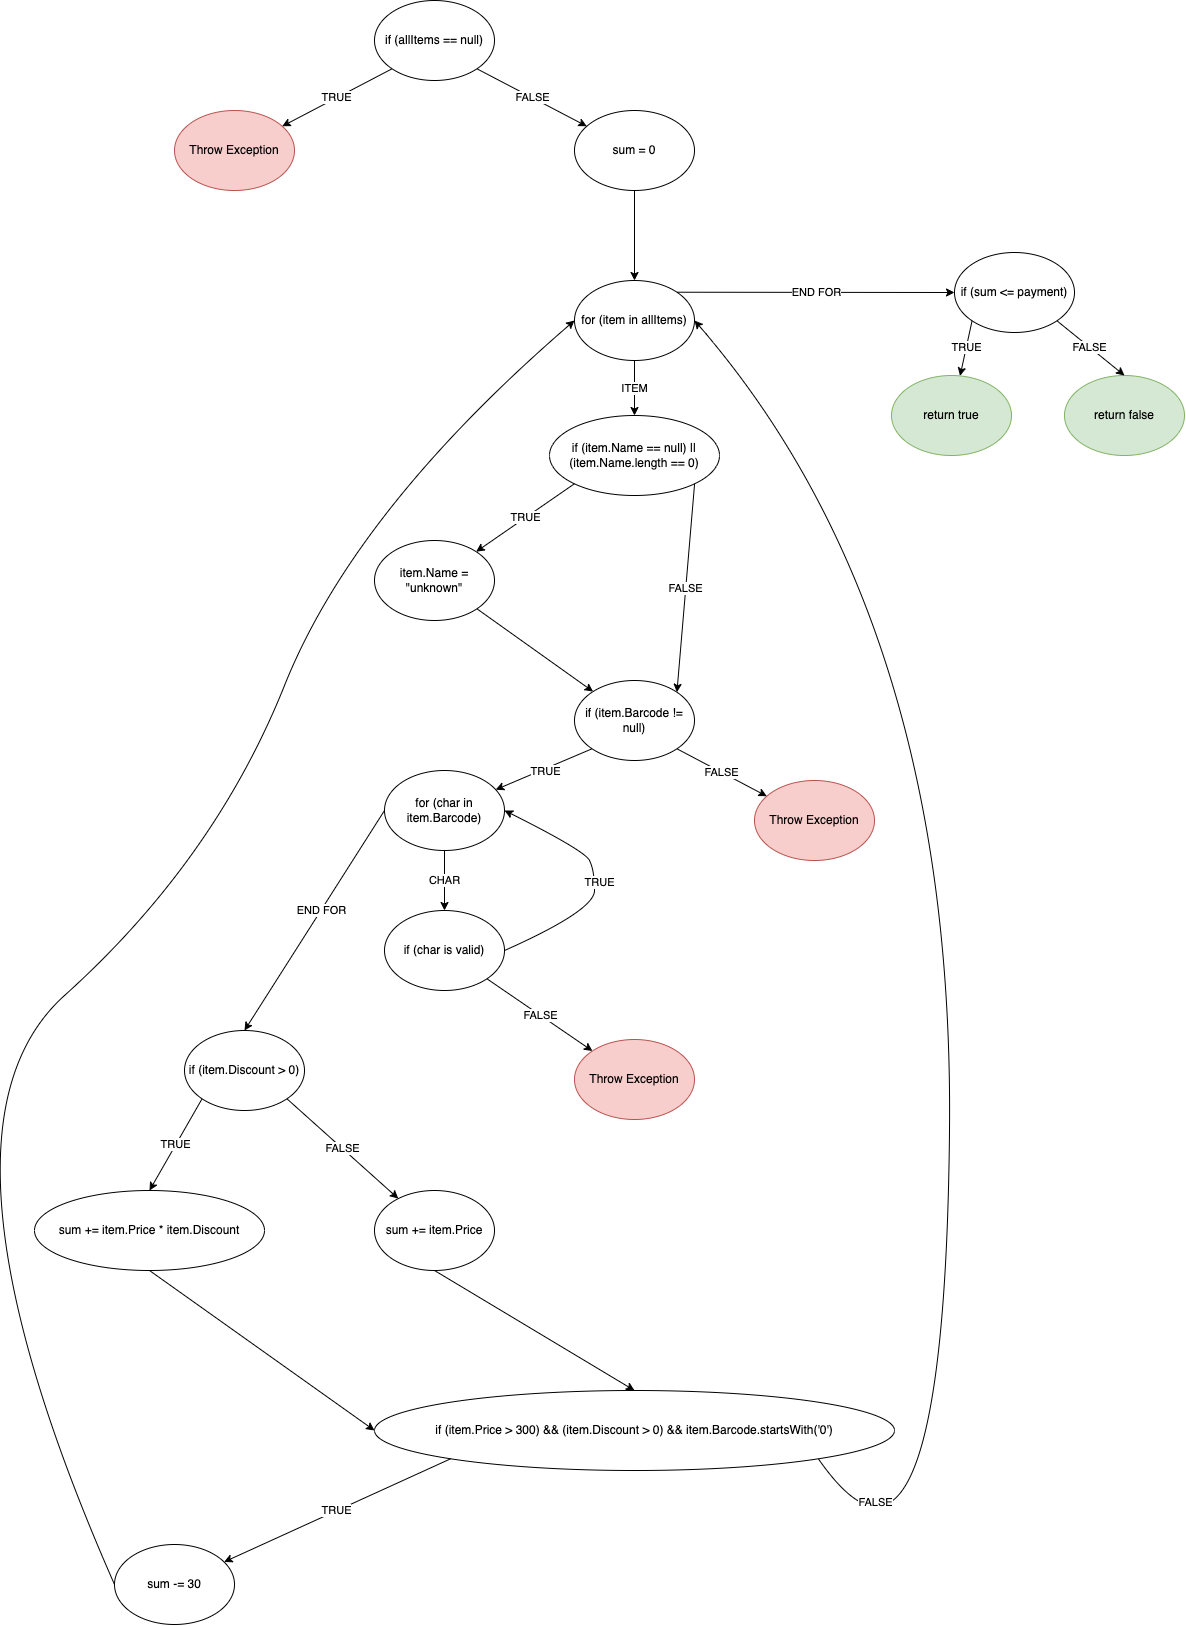

The diagram above was exported from draw.io. Its source (the exported page's mxGraphModel, read from the mxfile embedded in the PNG):
<mxGraphModel dx="4265" dy="2130" grid="1" gridSize="10" guides="1" tooltips="1" connect="1" arrows="1" fold="1" page="1" pageScale="1" pageWidth="827" pageHeight="1169" math="0" shadow="0">
  <root>
    <mxCell id="0" />
    <mxCell id="1" parent="0" />
    <mxCell id="Gm8pEoXBe_FmjmjvknaR-1" value="if (allItems == null)" style="ellipse;whiteSpace=wrap;html=1;" vertex="1" parent="1">
      <mxGeometry x="190" y="130" width="120" height="80" as="geometry" />
    </mxCell>
    <mxCell id="Gm8pEoXBe_FmjmjvknaR-2" value="TRUE" style="endArrow=classic;html=1;rounded=0;exitX=0;exitY=1;exitDx=0;exitDy=0;" edge="1" parent="1" source="Gm8pEoXBe_FmjmjvknaR-1" target="Gm8pEoXBe_FmjmjvknaR-3">
      <mxGeometry width="50" height="50" relative="1" as="geometry">
        <mxPoint x="160" y="460" as="sourcePoint" />
        <mxPoint x="40" y="280" as="targetPoint" />
      </mxGeometry>
    </mxCell>
    <mxCell id="Gm8pEoXBe_FmjmjvknaR-3" value="Throw Exception" style="ellipse;whiteSpace=wrap;html=1;fillColor=#f8cecc;strokeColor=#b85450;" vertex="1" parent="1">
      <mxGeometry x="-10" y="240" width="120" height="80" as="geometry" />
    </mxCell>
    <mxCell id="Gm8pEoXBe_FmjmjvknaR-4" value="FALSE" style="endArrow=classic;html=1;rounded=0;exitX=1;exitY=1;exitDx=0;exitDy=0;" edge="1" parent="1" source="Gm8pEoXBe_FmjmjvknaR-1" target="Gm8pEoXBe_FmjmjvknaR-5">
      <mxGeometry width="50" height="50" relative="1" as="geometry">
        <mxPoint x="330" y="460" as="sourcePoint" />
        <mxPoint x="410" y="260" as="targetPoint" />
      </mxGeometry>
    </mxCell>
    <mxCell id="Gm8pEoXBe_FmjmjvknaR-5" value="sum = 0" style="ellipse;whiteSpace=wrap;html=1;" vertex="1" parent="1">
      <mxGeometry x="390" y="240" width="120" height="80" as="geometry" />
    </mxCell>
    <mxCell id="Gm8pEoXBe_FmjmjvknaR-6" value="" style="endArrow=classic;html=1;rounded=0;exitX=0.5;exitY=1;exitDx=0;exitDy=0;entryX=0.5;entryY=0;entryDx=0;entryDy=0;" edge="1" parent="1" source="Gm8pEoXBe_FmjmjvknaR-5" target="Gm8pEoXBe_FmjmjvknaR-7">
      <mxGeometry width="50" height="50" relative="1" as="geometry">
        <mxPoint x="330" y="460" as="sourcePoint" />
        <mxPoint x="450" y="410" as="targetPoint" />
      </mxGeometry>
    </mxCell>
    <mxCell id="Gm8pEoXBe_FmjmjvknaR-7" value="for (item in allItems)" style="ellipse;whiteSpace=wrap;html=1;" vertex="1" parent="1">
      <mxGeometry x="390" y="410" width="120" height="80" as="geometry" />
    </mxCell>
    <mxCell id="Gm8pEoXBe_FmjmjvknaR-8" value="if (item.Name == null) || (item.Name.length == 0)" style="ellipse;whiteSpace=wrap;html=1;" vertex="1" parent="1">
      <mxGeometry x="365" y="545" width="170" height="80" as="geometry" />
    </mxCell>
    <mxCell id="Gm8pEoXBe_FmjmjvknaR-9" value="ITEM" style="endArrow=classic;html=1;rounded=0;entryX=0.5;entryY=0;entryDx=0;entryDy=0;exitX=0.5;exitY=1;exitDx=0;exitDy=0;" edge="1" parent="1" source="Gm8pEoXBe_FmjmjvknaR-7" target="Gm8pEoXBe_FmjmjvknaR-8">
      <mxGeometry width="50" height="50" relative="1" as="geometry">
        <mxPoint x="330" y="660" as="sourcePoint" />
        <mxPoint x="380" y="610" as="targetPoint" />
      </mxGeometry>
    </mxCell>
    <mxCell id="Gm8pEoXBe_FmjmjvknaR-10" value="TRUE" style="endArrow=classic;html=1;rounded=0;exitX=0;exitY=1;exitDx=0;exitDy=0;" edge="1" parent="1" source="Gm8pEoXBe_FmjmjvknaR-8" target="Gm8pEoXBe_FmjmjvknaR-11">
      <mxGeometry width="50" height="50" relative="1" as="geometry">
        <mxPoint x="330" y="800" as="sourcePoint" />
        <mxPoint x="300" y="680" as="targetPoint" />
      </mxGeometry>
    </mxCell>
    <mxCell id="Gm8pEoXBe_FmjmjvknaR-11" value="item.Name = &quot;unknown&quot;" style="ellipse;whiteSpace=wrap;html=1;" vertex="1" parent="1">
      <mxGeometry x="190" y="670" width="120" height="80" as="geometry" />
    </mxCell>
    <mxCell id="Gm8pEoXBe_FmjmjvknaR-12" value="FALSE" style="endArrow=classic;html=1;rounded=0;exitX=1;exitY=1;exitDx=0;exitDy=0;entryX=1;entryY=0;entryDx=0;entryDy=0;" edge="1" parent="1" source="Gm8pEoXBe_FmjmjvknaR-8" target="Gm8pEoXBe_FmjmjvknaR-13">
      <mxGeometry width="50" height="50" relative="1" as="geometry">
        <mxPoint x="330" y="790" as="sourcePoint" />
        <mxPoint x="510" y="730" as="targetPoint" />
      </mxGeometry>
    </mxCell>
    <mxCell id="Gm8pEoXBe_FmjmjvknaR-13" value="if (item.Barcode != null)" style="ellipse;whiteSpace=wrap;html=1;" vertex="1" parent="1">
      <mxGeometry x="390" y="810" width="120" height="80" as="geometry" />
    </mxCell>
    <mxCell id="Gm8pEoXBe_FmjmjvknaR-14" value="" style="endArrow=classic;html=1;rounded=0;exitX=1;exitY=1;exitDx=0;exitDy=0;" edge="1" parent="1" source="Gm8pEoXBe_FmjmjvknaR-11" target="Gm8pEoXBe_FmjmjvknaR-13">
      <mxGeometry width="50" height="50" relative="1" as="geometry">
        <mxPoint x="330" y="790" as="sourcePoint" />
        <mxPoint x="380" y="740" as="targetPoint" />
      </mxGeometry>
    </mxCell>
    <mxCell id="Gm8pEoXBe_FmjmjvknaR-15" value="" style="endArrow=classic;html=1;rounded=0;exitX=0;exitY=1;exitDx=0;exitDy=0;" edge="1" parent="1" source="Gm8pEoXBe_FmjmjvknaR-13" target="Gm8pEoXBe_FmjmjvknaR-16">
      <mxGeometry width="50" height="50" relative="1" as="geometry">
        <mxPoint x="330" y="900" as="sourcePoint" />
        <mxPoint x="260" y="940" as="targetPoint" />
      </mxGeometry>
    </mxCell>
    <mxCell id="Gm8pEoXBe_FmjmjvknaR-17" value="TRUE" style="edgeLabel;html=1;align=center;verticalAlign=middle;resizable=0;points=[];" vertex="1" connectable="0" parent="Gm8pEoXBe_FmjmjvknaR-15">
      <mxGeometry x="-0.0099" y="1" relative="1" as="geometry">
        <mxPoint as="offset" />
      </mxGeometry>
    </mxCell>
    <mxCell id="Gm8pEoXBe_FmjmjvknaR-16" value="for (char in item.Barcode)" style="ellipse;whiteSpace=wrap;html=1;" vertex="1" parent="1">
      <mxGeometry x="200" y="900" width="120" height="80" as="geometry" />
    </mxCell>
    <mxCell id="Gm8pEoXBe_FmjmjvknaR-18" value="FALSE" style="endArrow=classic;html=1;rounded=0;exitX=1;exitY=1;exitDx=0;exitDy=0;" edge="1" parent="1" source="Gm8pEoXBe_FmjmjvknaR-13" target="Gm8pEoXBe_FmjmjvknaR-19">
      <mxGeometry width="50" height="50" relative="1" as="geometry">
        <mxPoint x="330" y="900" as="sourcePoint" />
        <mxPoint x="600" y="930" as="targetPoint" />
      </mxGeometry>
    </mxCell>
    <mxCell id="Gm8pEoXBe_FmjmjvknaR-19" value="Throw Exception" style="ellipse;whiteSpace=wrap;html=1;fillColor=#f8cecc;strokeColor=#b85450;" vertex="1" parent="1">
      <mxGeometry x="570" y="910" width="120" height="80" as="geometry" />
    </mxCell>
    <mxCell id="Gm8pEoXBe_FmjmjvknaR-21" value="CHAR" style="endArrow=classic;html=1;rounded=0;exitX=0.5;exitY=1;exitDx=0;exitDy=0;" edge="1" parent="1" source="Gm8pEoXBe_FmjmjvknaR-16" target="Gm8pEoXBe_FmjmjvknaR-22">
      <mxGeometry width="50" height="50" relative="1" as="geometry">
        <mxPoint x="330" y="1020" as="sourcePoint" />
        <mxPoint x="260" y="1040" as="targetPoint" />
      </mxGeometry>
    </mxCell>
    <mxCell id="Gm8pEoXBe_FmjmjvknaR-22" value="if (char is valid)" style="ellipse;whiteSpace=wrap;html=1;fillColor=none;" vertex="1" parent="1">
      <mxGeometry x="200" y="1040" width="120" height="80" as="geometry" />
    </mxCell>
    <mxCell id="Gm8pEoXBe_FmjmjvknaR-25" value="FALSE" style="endArrow=classic;html=1;rounded=0;exitX=1;exitY=1;exitDx=0;exitDy=0;" edge="1" parent="1" source="Gm8pEoXBe_FmjmjvknaR-22" target="Gm8pEoXBe_FmjmjvknaR-26">
      <mxGeometry width="50" height="50" relative="1" as="geometry">
        <mxPoint x="330" y="1100" as="sourcePoint" />
        <mxPoint x="380" y="1190" as="targetPoint" />
      </mxGeometry>
    </mxCell>
    <mxCell id="Gm8pEoXBe_FmjmjvknaR-26" value="Throw Exception" style="ellipse;whiteSpace=wrap;html=1;fillColor=#f8cecc;strokeColor=#b85450;" vertex="1" parent="1">
      <mxGeometry x="390" y="1169" width="120" height="80" as="geometry" />
    </mxCell>
    <mxCell id="Gm8pEoXBe_FmjmjvknaR-28" value="" style="curved=1;endArrow=classic;html=1;rounded=0;exitX=1;exitY=0.5;exitDx=0;exitDy=0;entryX=1;entryY=0.5;entryDx=0;entryDy=0;" edge="1" parent="1" source="Gm8pEoXBe_FmjmjvknaR-22" target="Gm8pEoXBe_FmjmjvknaR-16">
      <mxGeometry width="50" height="50" relative="1" as="geometry">
        <mxPoint x="70" y="1100" as="sourcePoint" />
        <mxPoint x="120" y="1050" as="targetPoint" />
        <Array as="points">
          <mxPoint x="410" y="1040" />
          <mxPoint x="410" y="1000" />
          <mxPoint x="400" y="980" />
        </Array>
      </mxGeometry>
    </mxCell>
    <mxCell id="Gm8pEoXBe_FmjmjvknaR-29" value="TRUE" style="edgeLabel;html=1;align=center;verticalAlign=middle;resizable=0;points=[];" vertex="1" connectable="0" parent="Gm8pEoXBe_FmjmjvknaR-28">
      <mxGeometry x="0.0246" y="-4" relative="1" as="geometry">
        <mxPoint as="offset" />
      </mxGeometry>
    </mxCell>
    <mxCell id="Gm8pEoXBe_FmjmjvknaR-30" value="" style="endArrow=classic;html=1;rounded=0;exitX=0;exitY=0.5;exitDx=0;exitDy=0;entryX=0.5;entryY=0;entryDx=0;entryDy=0;" edge="1" parent="1" source="Gm8pEoXBe_FmjmjvknaR-16" target="Gm8pEoXBe_FmjmjvknaR-32">
      <mxGeometry width="50" height="50" relative="1" as="geometry">
        <mxPoint x="240" y="1150" as="sourcePoint" />
        <mxPoint x="60" y="1150" as="targetPoint" />
      </mxGeometry>
    </mxCell>
    <mxCell id="Gm8pEoXBe_FmjmjvknaR-31" value="END FOR" style="edgeLabel;html=1;align=center;verticalAlign=middle;resizable=0;points=[];" vertex="1" connectable="0" parent="Gm8pEoXBe_FmjmjvknaR-30">
      <mxGeometry x="-0.0989" y="-1" relative="1" as="geometry">
        <mxPoint as="offset" />
      </mxGeometry>
    </mxCell>
    <mxCell id="Gm8pEoXBe_FmjmjvknaR-32" value="if (item.Discount &amp;gt; 0)" style="ellipse;whiteSpace=wrap;html=1;fillColor=none;" vertex="1" parent="1">
      <mxGeometry y="1160" width="120" height="80" as="geometry" />
    </mxCell>
    <mxCell id="Gm8pEoXBe_FmjmjvknaR-33" value="TRUE" style="endArrow=classic;html=1;rounded=0;exitX=0;exitY=1;exitDx=0;exitDy=0;entryX=0.5;entryY=0;entryDx=0;entryDy=0;" edge="1" parent="1" source="Gm8pEoXBe_FmjmjvknaR-32" target="Gm8pEoXBe_FmjmjvknaR-34">
      <mxGeometry width="50" height="50" relative="1" as="geometry">
        <mxPoint x="120" y="1200" as="sourcePoint" />
        <mxPoint x="-100" y="1320" as="targetPoint" />
      </mxGeometry>
    </mxCell>
    <mxCell id="Gm8pEoXBe_FmjmjvknaR-34" value="sum += item.Price * item.Discount" style="ellipse;whiteSpace=wrap;html=1;fillColor=none;" vertex="1" parent="1">
      <mxGeometry x="-150" y="1320" width="230" height="80" as="geometry" />
    </mxCell>
    <mxCell id="Gm8pEoXBe_FmjmjvknaR-35" value="FALSE" style="endArrow=classic;html=1;rounded=0;exitX=1;exitY=1;exitDx=0;exitDy=0;" edge="1" parent="1" source="Gm8pEoXBe_FmjmjvknaR-32" target="Gm8pEoXBe_FmjmjvknaR-36">
      <mxGeometry width="50" height="50" relative="1" as="geometry">
        <mxPoint x="120" y="1190" as="sourcePoint" />
        <mxPoint x="210" y="1330" as="targetPoint" />
      </mxGeometry>
    </mxCell>
    <mxCell id="Gm8pEoXBe_FmjmjvknaR-36" value="sum += item.Price" style="ellipse;whiteSpace=wrap;html=1;fillColor=none;" vertex="1" parent="1">
      <mxGeometry x="190" y="1320" width="120" height="80" as="geometry" />
    </mxCell>
    <mxCell id="Gm8pEoXBe_FmjmjvknaR-38" value="if (item.Price &amp;gt; 300) &amp;amp;&amp;amp; (item.Discount &amp;gt; 0) &amp;amp;&amp;amp; item.Barcode.startsWith('0')" style="ellipse;whiteSpace=wrap;html=1;fillColor=none;" vertex="1" parent="1">
      <mxGeometry x="190" y="1520" width="520" height="80" as="geometry" />
    </mxCell>
    <mxCell id="Gm8pEoXBe_FmjmjvknaR-39" value="" style="endArrow=classic;html=1;rounded=0;exitX=0.5;exitY=1;exitDx=0;exitDy=0;entryX=0.5;entryY=0;entryDx=0;entryDy=0;" edge="1" parent="1" source="Gm8pEoXBe_FmjmjvknaR-36" target="Gm8pEoXBe_FmjmjvknaR-38">
      <mxGeometry width="50" height="50" relative="1" as="geometry">
        <mxPoint x="400" y="1390" as="sourcePoint" />
        <mxPoint x="450" y="1340" as="targetPoint" />
      </mxGeometry>
    </mxCell>
    <mxCell id="Gm8pEoXBe_FmjmjvknaR-40" value="" style="endArrow=classic;html=1;rounded=0;exitX=0.5;exitY=1;exitDx=0;exitDy=0;entryX=0;entryY=0.5;entryDx=0;entryDy=0;" edge="1" parent="1" source="Gm8pEoXBe_FmjmjvknaR-34" target="Gm8pEoXBe_FmjmjvknaR-38">
      <mxGeometry width="50" height="50" relative="1" as="geometry">
        <mxPoint x="400" y="1390" as="sourcePoint" />
        <mxPoint x="450" y="1340" as="targetPoint" />
      </mxGeometry>
    </mxCell>
    <mxCell id="Gm8pEoXBe_FmjmjvknaR-41" value="TRUE" style="endArrow=classic;html=1;rounded=0;exitX=0;exitY=1;exitDx=0;exitDy=0;" edge="1" parent="1" source="Gm8pEoXBe_FmjmjvknaR-38" target="Gm8pEoXBe_FmjmjvknaR-42">
      <mxGeometry width="50" height="50" relative="1" as="geometry">
        <mxPoint x="400" y="1600" as="sourcePoint" />
        <mxPoint x="210" y="1760" as="targetPoint" />
      </mxGeometry>
    </mxCell>
    <mxCell id="Gm8pEoXBe_FmjmjvknaR-42" value="sum -= 30" style="ellipse;whiteSpace=wrap;html=1;fillColor=none;" vertex="1" parent="1">
      <mxGeometry x="-70" y="1674" width="120" height="80" as="geometry" />
    </mxCell>
    <mxCell id="Gm8pEoXBe_FmjmjvknaR-43" value="" style="curved=1;endArrow=classic;html=1;rounded=0;exitX=0;exitY=0.5;exitDx=0;exitDy=0;entryX=0;entryY=0.5;entryDx=0;entryDy=0;" edge="1" parent="1" source="Gm8pEoXBe_FmjmjvknaR-42" target="Gm8pEoXBe_FmjmjvknaR-7">
      <mxGeometry width="50" height="50" relative="1" as="geometry">
        <mxPoint x="470" y="920" as="sourcePoint" />
        <mxPoint x="-120" y="590" as="targetPoint" />
        <Array as="points">
          <mxPoint x="-270" y="1260" />
          <mxPoint x="30" y="990" />
          <mxPoint x="170" y="640" />
        </Array>
      </mxGeometry>
    </mxCell>
    <mxCell id="Gm8pEoXBe_FmjmjvknaR-44" value="" style="curved=1;endArrow=classic;html=1;rounded=0;exitX=1;exitY=1;exitDx=0;exitDy=0;entryX=1;entryY=0.5;entryDx=0;entryDy=0;" edge="1" parent="1" source="Gm8pEoXBe_FmjmjvknaR-38" target="Gm8pEoXBe_FmjmjvknaR-7">
      <mxGeometry width="50" height="50" relative="1" as="geometry">
        <mxPoint x="780" y="1260" as="sourcePoint" />
        <mxPoint x="510" y="730" as="targetPoint" />
        <Array as="points">
          <mxPoint x="760" y="1770" />
          <mxPoint x="770" y="750" />
        </Array>
      </mxGeometry>
    </mxCell>
    <mxCell id="Gm8pEoXBe_FmjmjvknaR-45" value="FALSE" style="edgeLabel;html=1;align=center;verticalAlign=middle;resizable=0;points=[];" vertex="1" connectable="0" parent="Gm8pEoXBe_FmjmjvknaR-44">
      <mxGeometry x="0.3519" y="26" relative="1" as="geometry">
        <mxPoint x="-53" y="747" as="offset" />
      </mxGeometry>
    </mxCell>
    <mxCell id="Gm8pEoXBe_FmjmjvknaR-46" value="END FOR" style="endArrow=classic;html=1;rounded=0;exitX=1;exitY=0;exitDx=0;exitDy=0;" edge="1" parent="1" source="Gm8pEoXBe_FmjmjvknaR-7" target="Gm8pEoXBe_FmjmjvknaR-47">
      <mxGeometry width="50" height="50" relative="1" as="geometry">
        <mxPoint x="730" y="650" as="sourcePoint" />
        <mxPoint x="830" y="422" as="targetPoint" />
      </mxGeometry>
    </mxCell>
    <mxCell id="Gm8pEoXBe_FmjmjvknaR-47" value="if (sum &amp;lt;= payment)" style="ellipse;whiteSpace=wrap;html=1;fillColor=none;" vertex="1" parent="1">
      <mxGeometry x="770" y="382" width="120" height="80" as="geometry" />
    </mxCell>
    <mxCell id="Gm8pEoXBe_FmjmjvknaR-48" value="TRUE" style="endArrow=classic;html=1;rounded=0;exitX=0;exitY=1;exitDx=0;exitDy=0;" edge="1" parent="1" source="Gm8pEoXBe_FmjmjvknaR-47" target="Gm8pEoXBe_FmjmjvknaR-49">
      <mxGeometry width="50" height="50" relative="1" as="geometry">
        <mxPoint x="730" y="650" as="sourcePoint" />
        <mxPoint x="780" y="600" as="targetPoint" />
      </mxGeometry>
    </mxCell>
    <mxCell id="Gm8pEoXBe_FmjmjvknaR-49" value="return true" style="ellipse;whiteSpace=wrap;html=1;fillColor=#d5e8d4;strokeColor=#82b366;" vertex="1" parent="1">
      <mxGeometry x="707" y="505" width="120" height="80" as="geometry" />
    </mxCell>
    <mxCell id="Gm8pEoXBe_FmjmjvknaR-50" value="return false" style="ellipse;whiteSpace=wrap;html=1;fillColor=#d5e8d4;strokeColor=#82b366;" vertex="1" parent="1">
      <mxGeometry x="880" y="505" width="120" height="80" as="geometry" />
    </mxCell>
    <mxCell id="Gm8pEoXBe_FmjmjvknaR-51" value="FALSE" style="endArrow=classic;html=1;rounded=0;exitX=1;exitY=1;exitDx=0;exitDy=0;entryX=0.5;entryY=0;entryDx=0;entryDy=0;" edge="1" parent="1" source="Gm8pEoXBe_FmjmjvknaR-47" target="Gm8pEoXBe_FmjmjvknaR-50">
      <mxGeometry width="50" height="50" relative="1" as="geometry">
        <mxPoint x="797.5735931288073" y="460.2842712474619" as="sourcePoint" />
        <mxPoint x="785.3840818664762" y="515.3924408376786" as="targetPoint" />
        <Array as="points" />
      </mxGeometry>
    </mxCell>
  </root>
</mxGraphModel>